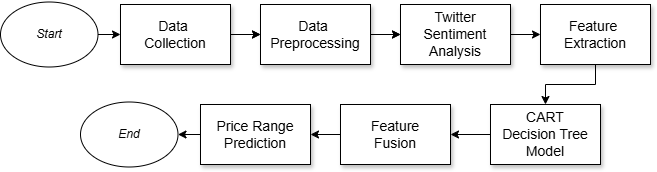

The diagram above was exported from draw.io. Its source (the exported page's mxGraphModel, read from the mxfile embedded in the PNG):
<mxGraphModel dx="792" dy="1105" grid="1" gridSize="10" guides="1" tooltips="1" connect="1" arrows="1" fold="1" page="1" pageScale="1" pageWidth="850" pageHeight="1100" math="0" shadow="0">
  <root>
    <mxCell id="0" />
    <mxCell id="1" parent="0" />
    <mxCell id="cQOntl57vId9cRCmQEwo-3" value="" style="edgeStyle=orthogonalEdgeStyle;rounded=0;orthogonalLoop=1;jettySize=auto;html=1;fontStyle=0" parent="1" source="cQOntl57vId9cRCmQEwo-1" target="cQOntl57vId9cRCmQEwo-2" edge="1">
      <mxGeometry relative="1" as="geometry" />
    </mxCell>
    <mxCell id="cQOntl57vId9cRCmQEwo-1" value="Start" style="ellipse;whiteSpace=wrap;html=1;fontStyle=2;fontSize=12;shadow=0;" parent="1" vertex="1">
      <mxGeometry x="100" y="477.5" width="97.5" height="65" as="geometry" />
    </mxCell>
    <mxCell id="cQOntl57vId9cRCmQEwo-5" value="" style="edgeStyle=orthogonalEdgeStyle;rounded=0;orthogonalLoop=1;jettySize=auto;html=1;fontStyle=0" parent="1" source="cQOntl57vId9cRCmQEwo-2" target="cQOntl57vId9cRCmQEwo-4" edge="1">
      <mxGeometry relative="1" as="geometry" />
    </mxCell>
    <mxCell id="cQOntl57vId9cRCmQEwo-20" value="" style="edgeStyle=orthogonalEdgeStyle;rounded=0;orthogonalLoop=1;jettySize=auto;html=1;fontStyle=0" parent="1" source="cQOntl57vId9cRCmQEwo-2" target="cQOntl57vId9cRCmQEwo-4" edge="1">
      <mxGeometry relative="1" as="geometry" />
    </mxCell>
    <mxCell id="cQOntl57vId9cRCmQEwo-2" value="Data&amp;nbsp;&lt;div&gt;Collection&lt;/div&gt;" style="whiteSpace=wrap;html=1;fontStyle=0;textShadow=0;rounded=0;shadow=1;fontSize=14;" parent="1" vertex="1">
      <mxGeometry x="220" y="480" width="110" height="60" as="geometry" />
    </mxCell>
    <mxCell id="cQOntl57vId9cRCmQEwo-7" value="" style="edgeStyle=orthogonalEdgeStyle;rounded=0;orthogonalLoop=1;jettySize=auto;html=1;fontStyle=0" parent="1" source="cQOntl57vId9cRCmQEwo-4" target="cQOntl57vId9cRCmQEwo-6" edge="1">
      <mxGeometry relative="1" as="geometry" />
    </mxCell>
    <mxCell id="cQOntl57vId9cRCmQEwo-21" value="" style="edgeStyle=orthogonalEdgeStyle;rounded=0;orthogonalLoop=1;jettySize=auto;html=1;fontStyle=0" parent="1" source="cQOntl57vId9cRCmQEwo-4" target="cQOntl57vId9cRCmQEwo-6" edge="1">
      <mxGeometry relative="1" as="geometry" />
    </mxCell>
    <mxCell id="cQOntl57vId9cRCmQEwo-4" value="Data&amp;nbsp;&lt;div&gt;Preprocessing&lt;/div&gt;" style="whiteSpace=wrap;html=1;fontStyle=0;textShadow=0;rounded=0;shadow=1;fontSize=14;" parent="1" vertex="1">
      <mxGeometry x="360" y="480" width="110" height="60" as="geometry" />
    </mxCell>
    <mxCell id="cQOntl57vId9cRCmQEwo-9" value="" style="edgeStyle=orthogonalEdgeStyle;rounded=0;orthogonalLoop=1;jettySize=auto;html=1;fontStyle=0" parent="1" source="cQOntl57vId9cRCmQEwo-6" target="cQOntl57vId9cRCmQEwo-8" edge="1">
      <mxGeometry relative="1" as="geometry" />
    </mxCell>
    <mxCell id="cQOntl57vId9cRCmQEwo-6" value="Twitter&lt;div&gt;Sentiment&lt;/div&gt;&lt;div&gt;Analysis&lt;/div&gt;" style="whiteSpace=wrap;html=1;fontStyle=0;textShadow=0;rounded=0;shadow=1;fontSize=14;" parent="1" vertex="1">
      <mxGeometry x="500" y="480" width="110" height="60" as="geometry" />
    </mxCell>
    <mxCell id="cQOntl57vId9cRCmQEwo-11" value="" style="edgeStyle=orthogonalEdgeStyle;rounded=0;orthogonalLoop=1;jettySize=auto;html=1;fontStyle=0" parent="1" source="cQOntl57vId9cRCmQEwo-8" target="cQOntl57vId9cRCmQEwo-10" edge="1">
      <mxGeometry relative="1" as="geometry" />
    </mxCell>
    <mxCell id="cQOntl57vId9cRCmQEwo-8" value="Feature&amp;nbsp;&lt;div&gt;Extraction&lt;/div&gt;" style="whiteSpace=wrap;html=1;fontStyle=0;textShadow=0;rounded=0;shadow=1;fontSize=14;" parent="1" vertex="1">
      <mxGeometry x="640" y="480" width="110" height="60" as="geometry" />
    </mxCell>
    <mxCell id="cQOntl57vId9cRCmQEwo-13" value="" style="edgeStyle=orthogonalEdgeStyle;rounded=0;orthogonalLoop=1;jettySize=auto;html=1;fontStyle=0" parent="1" source="cQOntl57vId9cRCmQEwo-10" target="cQOntl57vId9cRCmQEwo-12" edge="1">
      <mxGeometry relative="1" as="geometry" />
    </mxCell>
    <mxCell id="cQOntl57vId9cRCmQEwo-10" value="CART&lt;br&gt;Decision Tree&lt;div&gt;Model&lt;/div&gt;" style="whiteSpace=wrap;html=1;fontStyle=0;textShadow=0;rounded=0;shadow=1;fontSize=14;" parent="1" vertex="1">
      <mxGeometry x="590" y="580" width="110" height="60" as="geometry" />
    </mxCell>
    <mxCell id="cQOntl57vId9cRCmQEwo-15" value="" style="edgeStyle=orthogonalEdgeStyle;rounded=0;orthogonalLoop=1;jettySize=auto;html=1;fontStyle=0" parent="1" source="cQOntl57vId9cRCmQEwo-12" target="cQOntl57vId9cRCmQEwo-14" edge="1">
      <mxGeometry relative="1" as="geometry" />
    </mxCell>
    <mxCell id="cQOntl57vId9cRCmQEwo-12" value="Feature&lt;div&gt;Fusion&lt;/div&gt;" style="whiteSpace=wrap;html=1;fontStyle=0;textShadow=0;rounded=0;shadow=1;fontSize=14;" parent="1" vertex="1">
      <mxGeometry x="440" y="580" width="110" height="60" as="geometry" />
    </mxCell>
    <mxCell id="cQOntl57vId9cRCmQEwo-24" value="" style="edgeStyle=orthogonalEdgeStyle;rounded=0;orthogonalLoop=1;jettySize=auto;html=1;fontStyle=0" parent="1" source="cQOntl57vId9cRCmQEwo-14" target="cQOntl57vId9cRCmQEwo-23" edge="1">
      <mxGeometry relative="1" as="geometry" />
    </mxCell>
    <mxCell id="cQOntl57vId9cRCmQEwo-14" value="Price Range&lt;div&gt;Prediction&lt;/div&gt;" style="whiteSpace=wrap;html=1;fontStyle=0;textShadow=0;rounded=0;shadow=1;fontSize=14;" parent="1" vertex="1">
      <mxGeometry x="300" y="580" width="110" height="60" as="geometry" />
    </mxCell>
    <mxCell id="cQOntl57vId9cRCmQEwo-23" value="End" style="ellipse;whiteSpace=wrap;html=1;fontStyle=2;fontSize=12;shadow=0;" parent="1" vertex="1">
      <mxGeometry x="180" y="577.5" width="97.5" height="65" as="geometry" />
    </mxCell>
  </root>
</mxGraphModel>